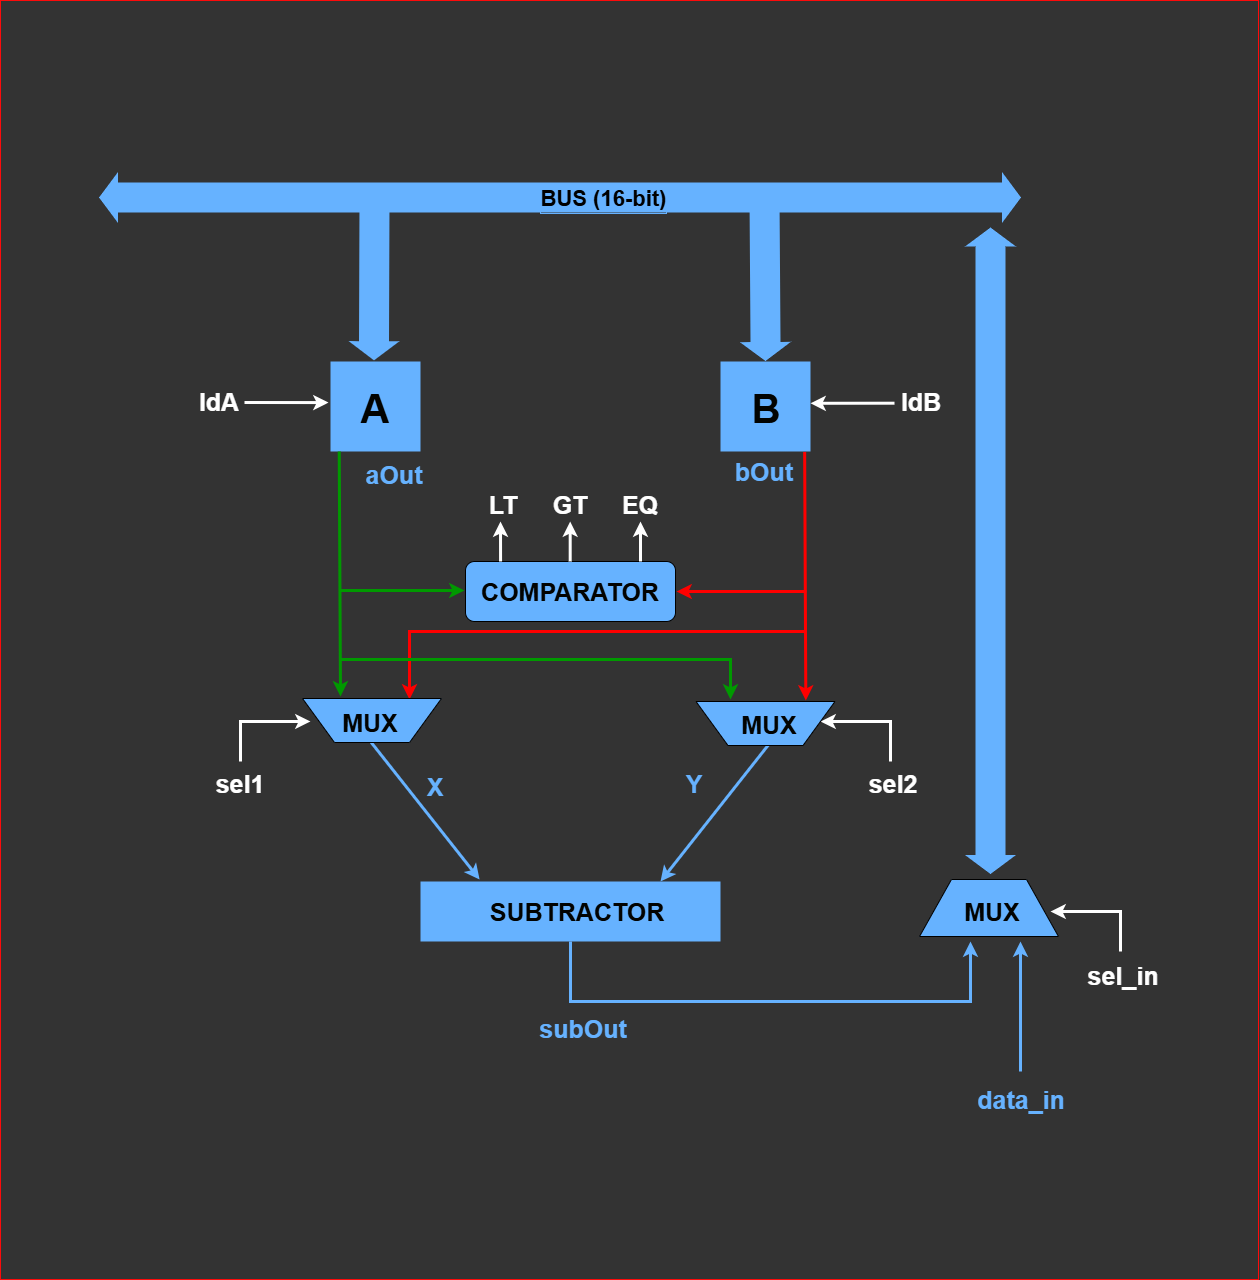

The diagram above was exported from draw.io. Its source (the exported page's mxGraphModel, read from the mxfile embedded in the PNG):
<mxGraphModel dx="3473" dy="1820" grid="0" gridSize="10" guides="1" tooltips="1" connect="1" arrows="1" fold="1" page="1" pageScale="1" pageWidth="3300" pageHeight="4681" background="#333333" math="0" shadow="0">
  <root>
    <mxCell id="0" />
    <mxCell id="1" parent="0" />
    <mxCell id="x5dSsB1jAFNYL5FJWQbJ-26" value="" style="shape=flexArrow;endArrow=classic;html=1;rounded=0;entryX=0.5;entryY=0;entryDx=0;entryDy=0;width=30;fillColor=#66B2FF;strokeColor=none;" parent="1" target="x5dSsB1jAFNYL5FJWQbJ-2" edge="1">
      <mxGeometry width="50" height="50" relative="1" as="geometry">
        <mxPoint x="925" y="450" as="sourcePoint" />
        <mxPoint x="925.17" y="607" as="targetPoint" />
      </mxGeometry>
    </mxCell>
    <mxCell id="x5dSsB1jAFNYL5FJWQbJ-1" value="" style="rounded=0;whiteSpace=wrap;html=1;fillColor=#66B2FF;strokeColor=none;" parent="1" vertex="1">
      <mxGeometry x="491" y="617" width="90" height="90" as="geometry" />
    </mxCell>
    <mxCell id="x5dSsB1jAFNYL5FJWQbJ-2" value="" style="rounded=0;whiteSpace=wrap;html=1;fillColor=#66B2FF;strokeColor=none;" parent="1" vertex="1">
      <mxGeometry x="881" y="617" width="90" height="90" as="geometry" />
    </mxCell>
    <mxCell id="x5dSsB1jAFNYL5FJWQbJ-12" value="" style="rounded=0;whiteSpace=wrap;html=1;fillColor=#66B2FF;strokeColor=none;" parent="1" vertex="1">
      <mxGeometry x="581" y="1137" width="300" height="60" as="geometry" />
    </mxCell>
    <mxCell id="x5dSsB1jAFNYL5FJWQbJ-22" value="" style="shape=flexArrow;endArrow=classic;startArrow=classic;html=1;rounded=0;width=30;fillColor=#66B2FF;strokeColor=none;" parent="1" edge="1">
      <mxGeometry width="100" height="100" relative="1" as="geometry">
        <mxPoint x="1151" y="1130" as="sourcePoint" />
        <mxPoint x="1151" y="482.4285539899554" as="targetPoint" />
      </mxGeometry>
    </mxCell>
    <mxCell id="x5dSsB1jAFNYL5FJWQbJ-25" value="" style="shape=flexArrow;endArrow=classic;html=1;rounded=0;entryX=0.483;entryY=-0.009;entryDx=0;entryDy=0;width=30;fillColor=#66B2FF;entryPerimeter=0;strokeColor=none;" parent="1" target="x5dSsB1jAFNYL5FJWQbJ-1" edge="1">
      <mxGeometry width="50" height="50" relative="1" as="geometry">
        <mxPoint x="535" y="456" as="sourcePoint" />
        <mxPoint x="535.17" y="607" as="targetPoint" />
      </mxGeometry>
    </mxCell>
    <mxCell id="x5dSsB1jAFNYL5FJWQbJ-24" value="" style="shape=flexArrow;endArrow=classic;startArrow=classic;html=1;rounded=0;spacingLeft=0;width=30;fillColor=#66B2FF;strokeColor=none;" parent="1" edge="1">
      <mxGeometry width="100" height="100" relative="1" as="geometry">
        <mxPoint x="1182" y="453" as="sourcePoint" />
        <mxPoint x="259" y="453" as="targetPoint" />
      </mxGeometry>
    </mxCell>
    <mxCell id="x5dSsB1jAFNYL5FJWQbJ-88" value="&lt;span style=&quot;font-size: 22px;&quot;&gt;BUS (16-bit)&lt;/span&gt;" style="edgeLabel;html=1;align=center;verticalAlign=middle;resizable=0;points=[];labelBorderColor=#66B2FF;fontStyle=1;labelBackgroundColor=none;fontSize=22;" parent="x5dSsB1jAFNYL5FJWQbJ-24" vertex="1" connectable="0">
      <mxGeometry x="-0.2254" relative="1" as="geometry">
        <mxPoint x="-63" as="offset" />
      </mxGeometry>
    </mxCell>
    <mxCell id="x5dSsB1jAFNYL5FJWQbJ-27" value="" style="endArrow=classic;html=1;rounded=0;exitX=0.097;exitY=1;exitDx=0;exitDy=0;fontSize=22;jumpSize=10;strokeWidth=3;exitPerimeter=0;strokeColor=#009900;" parent="1" source="x5dSsB1jAFNYL5FJWQbJ-1" edge="1">
      <mxGeometry width="50" height="50" relative="1" as="geometry">
        <mxPoint x="501" y="712" as="sourcePoint" />
        <mxPoint x="501" y="952" as="targetPoint" />
      </mxGeometry>
    </mxCell>
    <mxCell id="x5dSsB1jAFNYL5FJWQbJ-28" value="" style="endArrow=classic;html=1;rounded=0;exitX=0.935;exitY=1.005;exitDx=0;exitDy=0;fontSize=22;jumpSize=10;strokeWidth=3;exitPerimeter=0;strokeColor=#FF0000;" parent="1" source="x5dSsB1jAFNYL5FJWQbJ-2" edge="1">
      <mxGeometry width="50" height="50" relative="1" as="geometry">
        <mxPoint x="965.24" y="703" as="sourcePoint" />
        <mxPoint x="966.3299999999999" y="956" as="targetPoint" />
      </mxGeometry>
    </mxCell>
    <mxCell id="x5dSsB1jAFNYL5FJWQbJ-29" value="&lt;b style=&quot;font-size: 25px;&quot;&gt;COMPARATOR&lt;/b&gt;" style="rounded=1;whiteSpace=wrap;html=1;fillColor=#66B2FF;fontColor=#020301;" parent="1" vertex="1">
      <mxGeometry x="626" y="817" width="210" height="60" as="geometry" />
    </mxCell>
    <mxCell id="x5dSsB1jAFNYL5FJWQbJ-31" value="" style="endArrow=classic;html=1;rounded=0;fontSize=22;jumpSize=10;strokeWidth=3;strokeColor=#009900;" parent="1" edge="1">
      <mxGeometry width="50" height="50" relative="1" as="geometry">
        <mxPoint x="501" y="846" as="sourcePoint" />
        <mxPoint x="625" y="846" as="targetPoint" />
      </mxGeometry>
    </mxCell>
    <mxCell id="x5dSsB1jAFNYL5FJWQbJ-32" value="" style="endArrow=classic;html=1;rounded=0;fontSize=22;jumpSize=10;strokeWidth=3;strokeColor=#FF0000;" parent="1" edge="1">
      <mxGeometry width="50" height="50" relative="1" as="geometry">
        <mxPoint x="967" y="847" as="sourcePoint" />
        <mxPoint x="837" y="847" as="targetPoint" />
      </mxGeometry>
    </mxCell>
    <mxCell id="x5dSsB1jAFNYL5FJWQbJ-33" value="" style="endArrow=classic;html=1;rounded=0;fontSize=22;jumpSize=10;strokeWidth=3;strokeColor=#FF0000;" parent="1" edge="1">
      <mxGeometry width="50" height="50" relative="1" as="geometry">
        <mxPoint x="965" y="887" as="sourcePoint" />
        <mxPoint x="570" y="955" as="targetPoint" />
        <Array as="points">
          <mxPoint x="570" y="887" />
        </Array>
      </mxGeometry>
    </mxCell>
    <mxCell id="x5dSsB1jAFNYL5FJWQbJ-34" value="" style="endArrow=classic;html=1;rounded=0;fontSize=22;jumpSize=10;strokeWidth=3;strokeColor=#009900;" parent="1" edge="1">
      <mxGeometry width="50" height="50" relative="1" as="geometry">
        <mxPoint x="501" y="915" as="sourcePoint" />
        <mxPoint x="891" y="955" as="targetPoint" />
        <Array as="points">
          <mxPoint x="891" y="915" />
        </Array>
      </mxGeometry>
    </mxCell>
    <mxCell id="x5dSsB1jAFNYL5FJWQbJ-36" value="" style="endArrow=classic;html=1;rounded=0;fontSize=22;jumpSize=10;strokeWidth=3;entryX=0.197;entryY=-0.033;entryDx=0;entryDy=0;entryPerimeter=0;strokeColor=#66B2FF;" parent="1" target="x5dSsB1jAFNYL5FJWQbJ-12" edge="1">
      <mxGeometry width="50" height="50" relative="1" as="geometry">
        <mxPoint x="531" y="997" as="sourcePoint" />
        <mxPoint x="655" y="1017" as="targetPoint" />
      </mxGeometry>
    </mxCell>
    <mxCell id="x5dSsB1jAFNYL5FJWQbJ-39" value="" style="endArrow=classic;html=1;rounded=0;fontSize=22;jumpSize=10;strokeWidth=3;entryX=0.197;entryY=-0.033;entryDx=0;entryDy=0;entryPerimeter=0;strokeColor=#66B2FF;" parent="1" edge="1">
      <mxGeometry width="50" height="50" relative="1" as="geometry">
        <mxPoint x="930" y="999" as="sourcePoint" />
        <mxPoint x="821" y="1137" as="targetPoint" />
      </mxGeometry>
    </mxCell>
    <mxCell id="x5dSsB1jAFNYL5FJWQbJ-40" value="" style="endArrow=classic;html=1;rounded=0;fontSize=22;jumpSize=10;strokeWidth=3;exitX=0.5;exitY=1;exitDx=0;exitDy=0;strokeColor=#66B2FF;" parent="1" source="x5dSsB1jAFNYL5FJWQbJ-12" edge="1">
      <mxGeometry width="50" height="50" relative="1" as="geometry">
        <mxPoint x="820.0000000000005" y="1247" as="sourcePoint" />
        <mxPoint x="1131" y="1197" as="targetPoint" />
        <Array as="points">
          <mxPoint x="731" y="1257" />
          <mxPoint x="1131" y="1257" />
        </Array>
      </mxGeometry>
    </mxCell>
    <mxCell id="x5dSsB1jAFNYL5FJWQbJ-41" value="" style="endArrow=classic;html=1;rounded=0;fontSize=22;jumpSize=10;strokeWidth=3;strokeColor=#66B2FF;" parent="1" edge="1">
      <mxGeometry width="50" height="50" relative="1" as="geometry">
        <mxPoint x="1181" y="1327" as="sourcePoint" />
        <mxPoint x="1181" y="1197" as="targetPoint" />
      </mxGeometry>
    </mxCell>
    <mxCell id="x5dSsB1jAFNYL5FJWQbJ-42" value="" style="endArrow=classic;html=1;rounded=0;fontSize=22;jumpSize=10;strokeWidth=3;strokeColor=#FFFFFF;" parent="1" edge="1">
      <mxGeometry width="50" height="50" relative="1" as="geometry">
        <mxPoint x="1051" y="1017" as="sourcePoint" />
        <mxPoint x="981" y="977" as="targetPoint" />
        <Array as="points">
          <mxPoint x="1051" y="977" />
        </Array>
      </mxGeometry>
    </mxCell>
    <mxCell id="x5dSsB1jAFNYL5FJWQbJ-43" value="" style="endArrow=classic;html=1;rounded=0;fontSize=22;jumpSize=10;strokeWidth=3;strokeColor=#FFFFFF;" parent="1" edge="1">
      <mxGeometry width="50" height="50" relative="1" as="geometry">
        <mxPoint x="401" y="1017" as="sourcePoint" />
        <mxPoint x="471" y="977" as="targetPoint" />
        <Array as="points">
          <mxPoint x="401" y="977" />
        </Array>
      </mxGeometry>
    </mxCell>
    <mxCell id="x5dSsB1jAFNYL5FJWQbJ-44" value="" style="endArrow=classic;html=1;rounded=0;fontSize=22;jumpSize=10;strokeWidth=3;strokeColor=#FFFFFF;" parent="1" edge="1">
      <mxGeometry width="50" height="50" relative="1" as="geometry">
        <mxPoint x="1281" y="1207" as="sourcePoint" />
        <mxPoint x="1211" y="1167" as="targetPoint" />
        <Array as="points">
          <mxPoint x="1281" y="1167" />
        </Array>
      </mxGeometry>
    </mxCell>
    <mxCell id="x5dSsB1jAFNYL5FJWQbJ-45" value="" style="endArrow=classic;html=1;rounded=0;fontSize=22;jumpSize=10;strokeWidth=3;strokeColor=#FFFFFF;" parent="1" edge="1">
      <mxGeometry width="50" height="50" relative="1" as="geometry">
        <mxPoint x="405" y="658" as="sourcePoint" />
        <mxPoint x="489" y="658.09" as="targetPoint" />
      </mxGeometry>
    </mxCell>
    <mxCell id="x5dSsB1jAFNYL5FJWQbJ-46" value="" style="endArrow=classic;html=1;rounded=0;fontSize=22;jumpSize=10;strokeWidth=3;strokeColor=#FFFFFF;" parent="1" edge="1">
      <mxGeometry width="50" height="50" relative="1" as="geometry">
        <mxPoint x="1054.9999999999998" y="658.7" as="sourcePoint" />
        <mxPoint x="970.9999999999998" y="658.79" as="targetPoint" />
      </mxGeometry>
    </mxCell>
    <mxCell id="x5dSsB1jAFNYL5FJWQbJ-47" value="" style="endArrow=classic;html=1;rounded=0;fontSize=22;jumpSize=10;strokeWidth=3;exitX=0.167;exitY=0;exitDx=0;exitDy=0;exitPerimeter=0;strokeColor=#FFFFFF;" parent="1" source="x5dSsB1jAFNYL5FJWQbJ-29" edge="1">
      <mxGeometry width="50" height="50" relative="1" as="geometry">
        <mxPoint x="641" y="787" as="sourcePoint" />
        <mxPoint x="661" y="777" as="targetPoint" />
      </mxGeometry>
    </mxCell>
    <mxCell id="x5dSsB1jAFNYL5FJWQbJ-48" value="" style="endArrow=classic;html=1;rounded=0;fontSize=22;jumpSize=10;strokeWidth=3;exitX=0.167;exitY=0;exitDx=0;exitDy=0;exitPerimeter=0;strokeColor=#FFFFFF;" parent="1" edge="1">
      <mxGeometry width="50" height="50" relative="1" as="geometry">
        <mxPoint x="730.69" y="817" as="sourcePoint" />
        <mxPoint x="730.69" y="777" as="targetPoint" />
      </mxGeometry>
    </mxCell>
    <mxCell id="x5dSsB1jAFNYL5FJWQbJ-49" value="" style="endArrow=classic;html=1;rounded=0;fontSize=22;jumpSize=10;strokeWidth=3;exitX=0.167;exitY=0;exitDx=0;exitDy=0;exitPerimeter=0;strokeColor=#FFFFFF;" parent="1" edge="1">
      <mxGeometry width="50" height="50" relative="1" as="geometry">
        <mxPoint x="801" y="817" as="sourcePoint" />
        <mxPoint x="801" y="777" as="targetPoint" />
      </mxGeometry>
    </mxCell>
    <mxCell id="x5dSsB1jAFNYL5FJWQbJ-53" value="" style="verticalLabelPosition=middle;verticalAlign=middle;html=1;shape=trapezoid;perimeter=trapezoidPerimeter;whiteSpace=wrap;size=0.23;arcSize=10;flipV=1;labelPosition=center;align=center;fillColor=#66B2FF;" parent="1" vertex="1">
      <mxGeometry x="463" y="954" width="139" height="44" as="geometry" />
    </mxCell>
    <mxCell id="x5dSsB1jAFNYL5FJWQbJ-54" value="" style="verticalLabelPosition=middle;verticalAlign=middle;html=1;shape=trapezoid;perimeter=trapezoidPerimeter;whiteSpace=wrap;size=0.23;arcSize=10;flipV=1;labelPosition=center;align=center;fillColor=#66B2FF;" parent="1" vertex="1">
      <mxGeometry x="856.5" y="957" width="139" height="44" as="geometry" />
    </mxCell>
    <mxCell id="x5dSsB1jAFNYL5FJWQbJ-55" value="" style="verticalLabelPosition=middle;verticalAlign=middle;html=1;shape=trapezoid;perimeter=trapezoidPerimeter;whiteSpace=wrap;size=0.23;arcSize=10;flipV=0;labelPosition=center;align=center;flipH=1;fillColor=#66B2FF;" parent="1" vertex="1">
      <mxGeometry x="1080" y="1135" width="139" height="57" as="geometry" />
    </mxCell>
    <mxCell id="x5dSsB1jAFNYL5FJWQbJ-56" value="&lt;b&gt;&lt;font style=&quot;font-size: 25px;&quot;&gt;MUX&lt;/font&gt;&lt;/b&gt;" style="text;html=1;align=center;verticalAlign=middle;whiteSpace=wrap;rounded=0;fontColor=#020301;strokeColor=none;" parent="1" vertex="1">
      <mxGeometry x="868" y="936" width="124" height="87" as="geometry" />
    </mxCell>
    <mxCell id="x5dSsB1jAFNYL5FJWQbJ-57" value="&lt;b&gt;&lt;font style=&quot;font-size: 25px;&quot;&gt;MUX&lt;/font&gt;&lt;/b&gt;" style="text;html=1;align=center;verticalAlign=middle;whiteSpace=wrap;rounded=0;fontColor=#020301;strokeColor=none;" parent="1" vertex="1">
      <mxGeometry x="468.5" y="934.5" width="124" height="87" as="geometry" />
    </mxCell>
    <mxCell id="x5dSsB1jAFNYL5FJWQbJ-58" value="&lt;b&gt;&lt;font style=&quot;font-size: 25px;&quot;&gt;MUX&lt;/font&gt;&lt;/b&gt;" style="text;html=1;align=center;verticalAlign=middle;whiteSpace=wrap;rounded=0;fontColor=#020301;strokeColor=none;" parent="1" vertex="1">
      <mxGeometry x="1091" y="1123.5" width="124" height="87" as="geometry" />
    </mxCell>
    <mxCell id="x5dSsB1jAFNYL5FJWQbJ-59" value="&lt;span style=&quot;font-size: 25px;&quot;&gt;&lt;b&gt;SUBTRACTOR&lt;/b&gt;&lt;/span&gt;" style="text;html=1;align=center;verticalAlign=middle;whiteSpace=wrap;rounded=0;fontColor=#020301;" parent="1" vertex="1">
      <mxGeometry x="676" y="1123.5" width="124" height="87" as="geometry" />
    </mxCell>
    <mxCell id="x5dSsB1jAFNYL5FJWQbJ-66" value="&lt;span style=&quot;font-size: 25px;&quot;&gt;&lt;b style=&quot;font-size: 40px;&quot;&gt;A&lt;/b&gt;&lt;/span&gt;&lt;span style=&quot;font-family: monospace; font-size: 0px; text-align: start; text-wrap-mode: nowrap;&quot;&gt;%3CmxGraphModel%3E%3Croot%3E%3CmxCell%20id%3D%220%22%2F%3E%3CmxCell%20id%3D%221%22%20parent%3D%220%22%2F%3E%3CmxCell%20id%3D%222%22%20value%3D%22%26lt%3Bb%26gt%3B%26lt%3Bfont%20style%3D%26quot%3Bfont-size%3A%2025px%3B%26quot%3B%26gt%3BMUX%26lt%3B%2Ffont%26gt%3B%26lt%3B%2Fb%26gt%3B%22%20style%3D%22text%3Bhtml%3D1%3Balign%3Dcenter%3BverticalAlign%3Dmiddle%3BwhiteSpace%3Dwrap%3Brounded%3D0%3BfontColor%3D%23FFFFFF%3BstrokeColor%3Dnone%3B%22%20vertex%3D%221%22%20parent%3D%221%22%3E%3CmxGeometry%20x%3D%22137.5%22%20y%3D%22477.5%22%20width%3D%22124%22%20height%3D%2287%22%20as%3D%22geometry%22%2F%3E%3C%2FmxCell%3E%3C%2Froot%3E%3C%2FmxGraphModel%3E&lt;/span&gt;" style="text;html=1;align=center;verticalAlign=middle;whiteSpace=wrap;rounded=0;fontColor=#020301;strokeColor=none;" parent="1" vertex="1">
      <mxGeometry x="474" y="620" width="124" height="87" as="geometry" />
    </mxCell>
    <mxCell id="x5dSsB1jAFNYL5FJWQbJ-67" value="&lt;font style=&quot;font-size: 40px;&quot;&gt;&lt;b&gt;B&lt;/b&gt;&lt;/font&gt;" style="text;html=1;align=center;verticalAlign=middle;whiteSpace=wrap;rounded=0;fontColor=#020301;strokeColor=none;" parent="1" vertex="1">
      <mxGeometry x="865" y="620" width="124" height="87" as="geometry" />
    </mxCell>
    <mxCell id="x5dSsB1jAFNYL5FJWQbJ-69" value="&lt;span style=&quot;font-size: 25px;&quot;&gt;&lt;b&gt;&lt;font color=&quot;#ffffff&quot;&gt;ldA&lt;/font&gt;&lt;/b&gt;&lt;/span&gt;" style="text;html=1;align=center;verticalAlign=middle;whiteSpace=wrap;rounded=0;fontColor=#020301;strokeColor=none;" parent="1" vertex="1">
      <mxGeometry x="318" y="613" width="124" height="87" as="geometry" />
    </mxCell>
    <mxCell id="x5dSsB1jAFNYL5FJWQbJ-70" value="&lt;span style=&quot;font-size: 25px;&quot;&gt;&lt;b&gt;&lt;font color=&quot;#ffffff&quot;&gt;ldB&lt;/font&gt;&lt;/b&gt;&lt;/span&gt;" style="text;html=1;align=center;verticalAlign=middle;whiteSpace=wrap;rounded=0;fontColor=#020301;strokeColor=none;" parent="1" vertex="1">
      <mxGeometry x="1020" y="613" width="124" height="87" as="geometry" />
    </mxCell>
    <mxCell id="x5dSsB1jAFNYL5FJWQbJ-71" value="&lt;span style=&quot;font-size: 25px;&quot;&gt;&lt;b&gt;&lt;font color=&quot;#ffffff&quot;&gt;LT&lt;/font&gt;&lt;/b&gt;&lt;/span&gt;" style="text;html=1;align=center;verticalAlign=middle;whiteSpace=wrap;rounded=0;fontColor=#020301;strokeColor=none;" parent="1" vertex="1">
      <mxGeometry x="602" y="716" width="124" height="87" as="geometry" />
    </mxCell>
    <mxCell id="x5dSsB1jAFNYL5FJWQbJ-72" value="&lt;span style=&quot;font-size: 25px;&quot;&gt;&lt;b&gt;&lt;font color=&quot;#ffffff&quot;&gt;GT&lt;/font&gt;&lt;/b&gt;&lt;/span&gt;" style="text;html=1;align=center;verticalAlign=middle;whiteSpace=wrap;rounded=0;fontColor=#020301;strokeColor=none;" parent="1" vertex="1">
      <mxGeometry x="669" y="716" width="124" height="87" as="geometry" />
    </mxCell>
    <mxCell id="x5dSsB1jAFNYL5FJWQbJ-73" value="&lt;span style=&quot;font-size: 25px;&quot;&gt;&lt;b&gt;&lt;font color=&quot;#ffffff&quot;&gt;EQ&lt;/font&gt;&lt;/b&gt;&lt;/span&gt;" style="text;html=1;align=center;verticalAlign=middle;whiteSpace=wrap;rounded=0;fontColor=#020301;strokeColor=none;" parent="1" vertex="1">
      <mxGeometry x="739" y="716" width="124" height="87" as="geometry" />
    </mxCell>
    <mxCell id="x5dSsB1jAFNYL5FJWQbJ-74" value="&lt;span style=&quot;font-size: 25px;&quot;&gt;&lt;b&gt;&lt;font color=&quot;#ffffff&quot;&gt;sel1&lt;/font&gt;&lt;/b&gt;&lt;/span&gt;" style="text;html=1;align=center;verticalAlign=middle;whiteSpace=wrap;rounded=0;fontColor=#020301;strokeColor=none;" parent="1" vertex="1">
      <mxGeometry x="339" y="995" width="124" height="87" as="geometry" />
    </mxCell>
    <mxCell id="x5dSsB1jAFNYL5FJWQbJ-75" value="&lt;span style=&quot;font-size: 25px;&quot;&gt;&lt;b&gt;&lt;font color=&quot;#ffffff&quot;&gt;sel2&lt;/font&gt;&lt;/b&gt;&lt;/span&gt;" style="text;html=1;align=center;verticalAlign=middle;whiteSpace=wrap;rounded=0;fontColor=#020301;strokeColor=none;" parent="1" vertex="1">
      <mxGeometry x="992" y="995" width="124" height="87" as="geometry" />
    </mxCell>
    <mxCell id="x5dSsB1jAFNYL5FJWQbJ-76" value="&lt;span style=&quot;font-size: 25px;&quot;&gt;&lt;b&gt;&lt;font color=&quot;#ffffff&quot;&gt;sel_in&lt;/font&gt;&lt;/b&gt;&lt;/span&gt;" style="text;html=1;align=center;verticalAlign=middle;whiteSpace=wrap;rounded=0;fontColor=#020301;strokeColor=none;" parent="1" vertex="1">
      <mxGeometry x="1222" y="1187" width="124" height="87" as="geometry" />
    </mxCell>
    <mxCell id="x5dSsB1jAFNYL5FJWQbJ-77" value="&lt;span style=&quot;font-size: 25px;&quot;&gt;&lt;b&gt;&lt;font color=&quot;#66b2ff&quot;&gt;data_in&lt;/font&gt;&lt;/b&gt;&lt;/span&gt;" style="text;html=1;align=center;verticalAlign=middle;whiteSpace=wrap;rounded=0;fontColor=#020301;strokeColor=none;" parent="1" vertex="1">
      <mxGeometry x="1120" y="1311" width="124" height="87" as="geometry" />
    </mxCell>
    <mxCell id="x5dSsB1jAFNYL5FJWQbJ-82" value="&lt;span style=&quot;font-size: 25px;&quot;&gt;&lt;b&gt;&lt;font color=&quot;#66b2ff&quot;&gt;aOut&lt;/font&gt;&lt;/b&gt;&lt;/span&gt;" style="text;html=1;align=center;verticalAlign=middle;whiteSpace=wrap;rounded=0;fontColor=#020301;strokeColor=none;" parent="1" vertex="1">
      <mxGeometry x="493" y="686" width="124" height="87" as="geometry" />
    </mxCell>
    <mxCell id="x5dSsB1jAFNYL5FJWQbJ-83" value="&lt;span style=&quot;font-size: 25px;&quot;&gt;&lt;b&gt;&lt;font color=&quot;#66b2ff&quot;&gt;bOut&lt;/font&gt;&lt;/b&gt;&lt;/span&gt;" style="text;html=1;align=center;verticalAlign=middle;whiteSpace=wrap;rounded=0;fontColor=#020301;strokeColor=none;" parent="1" vertex="1">
      <mxGeometry x="863" y="683" width="124" height="87" as="geometry" />
    </mxCell>
    <mxCell id="x5dSsB1jAFNYL5FJWQbJ-84" value="&lt;font color=&quot;#66b2ff&quot;&gt;&lt;span style=&quot;font-size: 25px;&quot;&gt;&lt;b&gt;X&lt;/b&gt;&lt;/span&gt;&lt;/font&gt;" style="text;html=1;align=center;verticalAlign=middle;whiteSpace=wrap;rounded=0;fontColor=#020301;strokeColor=none;" parent="1" vertex="1">
      <mxGeometry x="534" y="998" width="124" height="87" as="geometry" />
    </mxCell>
    <mxCell id="x5dSsB1jAFNYL5FJWQbJ-85" value="&lt;font color=&quot;#66b2ff&quot;&gt;&lt;span style=&quot;font-size: 25px;&quot;&gt;&lt;b&gt;Y&lt;/b&gt;&lt;/span&gt;&lt;/font&gt;" style="text;html=1;align=center;verticalAlign=middle;whiteSpace=wrap;rounded=0;fontColor=#020301;strokeColor=none;" parent="1" vertex="1">
      <mxGeometry x="793" y="995" width="124" height="87" as="geometry" />
    </mxCell>
    <mxCell id="x5dSsB1jAFNYL5FJWQbJ-86" value="&lt;font color=&quot;#66b2ff&quot;&gt;&lt;span style=&quot;font-size: 25px;&quot;&gt;&lt;b&gt;subOut&lt;/b&gt;&lt;/span&gt;&lt;/font&gt;" style="text;html=1;align=center;verticalAlign=middle;whiteSpace=wrap;rounded=0;fontColor=#020301;strokeColor=none;" parent="1" vertex="1">
      <mxGeometry x="682" y="1240" width="124" height="87" as="geometry" />
    </mxCell>
    <mxCell id="NY1BbzxPmN1INjzzJ3Bc-2" value="" style="rounded=0;whiteSpace=wrap;html=1;fillColor=none;strokeColor=light-dark(#fe0b0b, #ededed);" vertex="1" parent="1">
      <mxGeometry x="161" y="256" width="1258" height="1279" as="geometry" />
    </mxCell>
  </root>
</mxGraphModel>